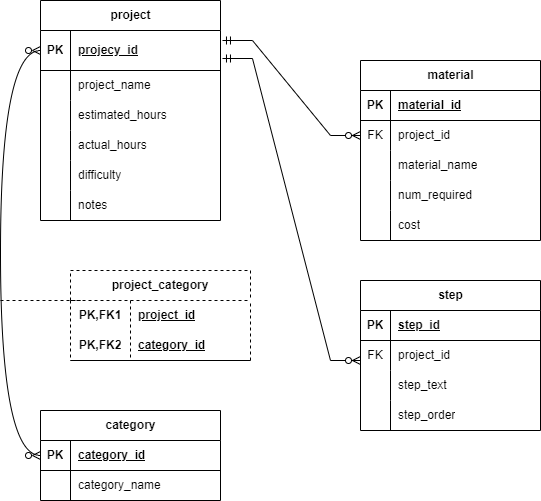

The diagram above was exported from draw.io. Its source (the exported page's mxGraphModel, read from the mxfile embedded in the PNG):
<mxGraphModel dx="1114" dy="592" grid="1" gridSize="10" guides="1" tooltips="1" connect="1" arrows="1" fold="1" page="1" pageScale="1" pageWidth="850" pageHeight="1100" math="0" shadow="0">
  <root>
    <mxCell id="0" />
    <mxCell id="1" parent="0" />
    <mxCell id="Kj05PpUQlp-3L_WdwaWY-51" value="project" style="shape=table;startSize=30;container=1;collapsible=1;childLayout=tableLayout;fixedRows=1;rowLines=0;fontStyle=1;align=center;resizeLast=1;html=1;" parent="1" vertex="1">
      <mxGeometry x="40" y="80" width="180" height="220" as="geometry">
        <mxRectangle x="40" y="80" width="80" height="30" as="alternateBounds" />
      </mxGeometry>
    </mxCell>
    <mxCell id="Kj05PpUQlp-3L_WdwaWY-52" value="" style="shape=tableRow;horizontal=0;startSize=0;swimlaneHead=0;swimlaneBody=0;fillColor=none;collapsible=0;dropTarget=0;points=[[0,0.5],[1,0.5]];portConstraint=eastwest;top=0;left=0;right=0;bottom=1;" parent="Kj05PpUQlp-3L_WdwaWY-51" vertex="1">
      <mxGeometry y="30" width="180" height="40" as="geometry" />
    </mxCell>
    <mxCell id="Kj05PpUQlp-3L_WdwaWY-53" value="PK" style="shape=partialRectangle;connectable=0;fillColor=none;top=0;left=0;bottom=0;right=0;fontStyle=1;overflow=hidden;whiteSpace=wrap;html=1;" parent="Kj05PpUQlp-3L_WdwaWY-52" vertex="1">
      <mxGeometry width="30" height="40" as="geometry">
        <mxRectangle width="30" height="40" as="alternateBounds" />
      </mxGeometry>
    </mxCell>
    <mxCell id="Kj05PpUQlp-3L_WdwaWY-54" value="projecy_id" style="shape=partialRectangle;connectable=0;fillColor=none;top=0;left=0;bottom=0;right=0;align=left;spacingLeft=6;fontStyle=5;overflow=hidden;whiteSpace=wrap;html=1;" parent="Kj05PpUQlp-3L_WdwaWY-52" vertex="1">
      <mxGeometry x="30" width="150" height="40" as="geometry">
        <mxRectangle width="150" height="40" as="alternateBounds" />
      </mxGeometry>
    </mxCell>
    <mxCell id="Kj05PpUQlp-3L_WdwaWY-58" value="" style="shape=tableRow;horizontal=0;startSize=0;swimlaneHead=0;swimlaneBody=0;fillColor=none;collapsible=0;dropTarget=0;points=[[0,0.5],[1,0.5]];portConstraint=eastwest;top=0;left=0;right=0;bottom=0;" parent="Kj05PpUQlp-3L_WdwaWY-51" vertex="1">
      <mxGeometry y="70" width="180" height="30" as="geometry" />
    </mxCell>
    <mxCell id="Kj05PpUQlp-3L_WdwaWY-59" value="" style="shape=partialRectangle;connectable=0;fillColor=none;top=0;left=0;bottom=0;right=0;editable=1;overflow=hidden;whiteSpace=wrap;html=1;" parent="Kj05PpUQlp-3L_WdwaWY-58" vertex="1">
      <mxGeometry width="30" height="30" as="geometry">
        <mxRectangle width="30" height="30" as="alternateBounds" />
      </mxGeometry>
    </mxCell>
    <mxCell id="Kj05PpUQlp-3L_WdwaWY-60" value="project_name" style="shape=partialRectangle;connectable=0;fillColor=none;top=0;left=0;bottom=0;right=0;align=left;spacingLeft=6;overflow=hidden;whiteSpace=wrap;html=1;" parent="Kj05PpUQlp-3L_WdwaWY-58" vertex="1">
      <mxGeometry x="30" width="150" height="30" as="geometry">
        <mxRectangle width="150" height="30" as="alternateBounds" />
      </mxGeometry>
    </mxCell>
    <mxCell id="Kj05PpUQlp-3L_WdwaWY-61" value="" style="shape=tableRow;horizontal=0;startSize=0;swimlaneHead=0;swimlaneBody=0;fillColor=none;collapsible=0;dropTarget=0;points=[[0,0.5],[1,0.5]];portConstraint=eastwest;top=0;left=0;right=0;bottom=0;" parent="Kj05PpUQlp-3L_WdwaWY-51" vertex="1">
      <mxGeometry y="100" width="180" height="30" as="geometry" />
    </mxCell>
    <mxCell id="Kj05PpUQlp-3L_WdwaWY-62" value="" style="shape=partialRectangle;connectable=0;fillColor=none;top=0;left=0;bottom=0;right=0;editable=1;overflow=hidden;whiteSpace=wrap;html=1;" parent="Kj05PpUQlp-3L_WdwaWY-61" vertex="1">
      <mxGeometry width="30" height="30" as="geometry">
        <mxRectangle width="30" height="30" as="alternateBounds" />
      </mxGeometry>
    </mxCell>
    <mxCell id="Kj05PpUQlp-3L_WdwaWY-63" value="estimated_hours" style="shape=partialRectangle;connectable=0;fillColor=none;top=0;left=0;bottom=0;right=0;align=left;spacingLeft=6;overflow=hidden;whiteSpace=wrap;html=1;" parent="Kj05PpUQlp-3L_WdwaWY-61" vertex="1">
      <mxGeometry x="30" width="150" height="30" as="geometry">
        <mxRectangle width="150" height="30" as="alternateBounds" />
      </mxGeometry>
    </mxCell>
    <mxCell id="Kj05PpUQlp-3L_WdwaWY-135" style="shape=tableRow;horizontal=0;startSize=0;swimlaneHead=0;swimlaneBody=0;fillColor=none;collapsible=0;dropTarget=0;points=[[0,0.5],[1,0.5]];portConstraint=eastwest;top=0;left=0;right=0;bottom=0;" parent="Kj05PpUQlp-3L_WdwaWY-51" vertex="1">
      <mxGeometry y="130" width="180" height="30" as="geometry" />
    </mxCell>
    <mxCell id="Kj05PpUQlp-3L_WdwaWY-136" style="shape=partialRectangle;connectable=0;fillColor=none;top=0;left=0;bottom=0;right=0;editable=1;overflow=hidden;whiteSpace=wrap;html=1;" parent="Kj05PpUQlp-3L_WdwaWY-135" vertex="1">
      <mxGeometry width="30" height="30" as="geometry">
        <mxRectangle width="30" height="30" as="alternateBounds" />
      </mxGeometry>
    </mxCell>
    <mxCell id="Kj05PpUQlp-3L_WdwaWY-137" value="actual_hours" style="shape=partialRectangle;connectable=0;fillColor=none;top=0;left=0;bottom=0;right=0;align=left;spacingLeft=6;overflow=hidden;whiteSpace=wrap;html=1;" parent="Kj05PpUQlp-3L_WdwaWY-135" vertex="1">
      <mxGeometry x="30" width="150" height="30" as="geometry">
        <mxRectangle width="150" height="30" as="alternateBounds" />
      </mxGeometry>
    </mxCell>
    <mxCell id="Kj05PpUQlp-3L_WdwaWY-138" style="shape=tableRow;horizontal=0;startSize=0;swimlaneHead=0;swimlaneBody=0;fillColor=none;collapsible=0;dropTarget=0;points=[[0,0.5],[1,0.5]];portConstraint=eastwest;top=0;left=0;right=0;bottom=0;" parent="Kj05PpUQlp-3L_WdwaWY-51" vertex="1">
      <mxGeometry y="160" width="180" height="30" as="geometry" />
    </mxCell>
    <mxCell id="Kj05PpUQlp-3L_WdwaWY-139" style="shape=partialRectangle;connectable=0;fillColor=none;top=0;left=0;bottom=0;right=0;editable=1;overflow=hidden;whiteSpace=wrap;html=1;" parent="Kj05PpUQlp-3L_WdwaWY-138" vertex="1">
      <mxGeometry width="30" height="30" as="geometry">
        <mxRectangle width="30" height="30" as="alternateBounds" />
      </mxGeometry>
    </mxCell>
    <mxCell id="Kj05PpUQlp-3L_WdwaWY-140" value="difficulty" style="shape=partialRectangle;connectable=0;fillColor=none;top=0;left=0;bottom=0;right=0;align=left;spacingLeft=6;overflow=hidden;whiteSpace=wrap;html=1;" parent="Kj05PpUQlp-3L_WdwaWY-138" vertex="1">
      <mxGeometry x="30" width="150" height="30" as="geometry">
        <mxRectangle width="150" height="30" as="alternateBounds" />
      </mxGeometry>
    </mxCell>
    <mxCell id="Kj05PpUQlp-3L_WdwaWY-141" style="shape=tableRow;horizontal=0;startSize=0;swimlaneHead=0;swimlaneBody=0;fillColor=none;collapsible=0;dropTarget=0;points=[[0,0.5],[1,0.5]];portConstraint=eastwest;top=0;left=0;right=0;bottom=0;" parent="Kj05PpUQlp-3L_WdwaWY-51" vertex="1">
      <mxGeometry y="190" width="180" height="30" as="geometry" />
    </mxCell>
    <mxCell id="Kj05PpUQlp-3L_WdwaWY-142" style="shape=partialRectangle;connectable=0;fillColor=none;top=0;left=0;bottom=0;right=0;editable=1;overflow=hidden;whiteSpace=wrap;html=1;" parent="Kj05PpUQlp-3L_WdwaWY-141" vertex="1">
      <mxGeometry width="30" height="30" as="geometry">
        <mxRectangle width="30" height="30" as="alternateBounds" />
      </mxGeometry>
    </mxCell>
    <mxCell id="Kj05PpUQlp-3L_WdwaWY-143" value="notes" style="shape=partialRectangle;connectable=0;fillColor=none;top=0;left=0;bottom=0;right=0;align=left;spacingLeft=6;overflow=hidden;whiteSpace=wrap;html=1;" parent="Kj05PpUQlp-3L_WdwaWY-141" vertex="1">
      <mxGeometry x="30" width="150" height="30" as="geometry">
        <mxRectangle width="150" height="30" as="alternateBounds" />
      </mxGeometry>
    </mxCell>
    <mxCell id="Kj05PpUQlp-3L_WdwaWY-64" value="step" style="shape=table;startSize=30;container=1;collapsible=1;childLayout=tableLayout;fixedRows=1;rowLines=0;fontStyle=1;align=center;resizeLast=1;html=1;" parent="1" vertex="1">
      <mxGeometry x="360" y="360" width="180" height="150" as="geometry" />
    </mxCell>
    <mxCell id="Kj05PpUQlp-3L_WdwaWY-65" value="" style="shape=tableRow;horizontal=0;startSize=0;swimlaneHead=0;swimlaneBody=0;fillColor=none;collapsible=0;dropTarget=0;points=[[0,0.5],[1,0.5]];portConstraint=eastwest;top=0;left=0;right=0;bottom=1;" parent="Kj05PpUQlp-3L_WdwaWY-64" vertex="1">
      <mxGeometry y="30" width="180" height="30" as="geometry" />
    </mxCell>
    <mxCell id="Kj05PpUQlp-3L_WdwaWY-66" value="PK" style="shape=partialRectangle;connectable=0;fillColor=none;top=0;left=0;bottom=0;right=0;fontStyle=1;overflow=hidden;whiteSpace=wrap;html=1;" parent="Kj05PpUQlp-3L_WdwaWY-65" vertex="1">
      <mxGeometry width="30" height="30" as="geometry">
        <mxRectangle width="30" height="30" as="alternateBounds" />
      </mxGeometry>
    </mxCell>
    <mxCell id="Kj05PpUQlp-3L_WdwaWY-67" value="step_id" style="shape=partialRectangle;connectable=0;fillColor=none;top=0;left=0;bottom=0;right=0;align=left;spacingLeft=6;fontStyle=5;overflow=hidden;whiteSpace=wrap;html=1;" parent="Kj05PpUQlp-3L_WdwaWY-65" vertex="1">
      <mxGeometry x="30" width="150" height="30" as="geometry">
        <mxRectangle width="150" height="30" as="alternateBounds" />
      </mxGeometry>
    </mxCell>
    <mxCell id="Kj05PpUQlp-3L_WdwaWY-68" value="" style="shape=tableRow;horizontal=0;startSize=0;swimlaneHead=0;swimlaneBody=0;fillColor=none;collapsible=0;dropTarget=0;points=[[0,0.5],[1,0.5]];portConstraint=eastwest;top=0;left=0;right=0;bottom=0;" parent="Kj05PpUQlp-3L_WdwaWY-64" vertex="1">
      <mxGeometry y="60" width="180" height="30" as="geometry" />
    </mxCell>
    <mxCell id="Kj05PpUQlp-3L_WdwaWY-69" value="FK" style="shape=partialRectangle;connectable=0;fillColor=none;top=0;left=0;bottom=0;right=0;editable=1;overflow=hidden;whiteSpace=wrap;html=1;" parent="Kj05PpUQlp-3L_WdwaWY-68" vertex="1">
      <mxGeometry width="30" height="30" as="geometry">
        <mxRectangle width="30" height="30" as="alternateBounds" />
      </mxGeometry>
    </mxCell>
    <mxCell id="Kj05PpUQlp-3L_WdwaWY-70" value="project_id" style="shape=partialRectangle;connectable=0;fillColor=none;top=0;left=0;bottom=0;right=0;align=left;spacingLeft=6;overflow=hidden;whiteSpace=wrap;html=1;" parent="Kj05PpUQlp-3L_WdwaWY-68" vertex="1">
      <mxGeometry x="30" width="150" height="30" as="geometry">
        <mxRectangle width="150" height="30" as="alternateBounds" />
      </mxGeometry>
    </mxCell>
    <mxCell id="Kj05PpUQlp-3L_WdwaWY-71" value="" style="shape=tableRow;horizontal=0;startSize=0;swimlaneHead=0;swimlaneBody=0;fillColor=none;collapsible=0;dropTarget=0;points=[[0,0.5],[1,0.5]];portConstraint=eastwest;top=0;left=0;right=0;bottom=0;" parent="Kj05PpUQlp-3L_WdwaWY-64" vertex="1">
      <mxGeometry y="90" width="180" height="30" as="geometry" />
    </mxCell>
    <mxCell id="Kj05PpUQlp-3L_WdwaWY-72" value="" style="shape=partialRectangle;connectable=0;fillColor=none;top=0;left=0;bottom=0;right=0;editable=1;overflow=hidden;whiteSpace=wrap;html=1;" parent="Kj05PpUQlp-3L_WdwaWY-71" vertex="1">
      <mxGeometry width="30" height="30" as="geometry">
        <mxRectangle width="30" height="30" as="alternateBounds" />
      </mxGeometry>
    </mxCell>
    <mxCell id="Kj05PpUQlp-3L_WdwaWY-73" value="step_text" style="shape=partialRectangle;connectable=0;fillColor=none;top=0;left=0;bottom=0;right=0;align=left;spacingLeft=6;overflow=hidden;whiteSpace=wrap;html=1;" parent="Kj05PpUQlp-3L_WdwaWY-71" vertex="1">
      <mxGeometry x="30" width="150" height="30" as="geometry">
        <mxRectangle width="150" height="30" as="alternateBounds" />
      </mxGeometry>
    </mxCell>
    <mxCell id="Kj05PpUQlp-3L_WdwaWY-74" value="" style="shape=tableRow;horizontal=0;startSize=0;swimlaneHead=0;swimlaneBody=0;fillColor=none;collapsible=0;dropTarget=0;points=[[0,0.5],[1,0.5]];portConstraint=eastwest;top=0;left=0;right=0;bottom=0;" parent="Kj05PpUQlp-3L_WdwaWY-64" vertex="1">
      <mxGeometry y="120" width="180" height="30" as="geometry" />
    </mxCell>
    <mxCell id="Kj05PpUQlp-3L_WdwaWY-75" value="" style="shape=partialRectangle;connectable=0;fillColor=none;top=0;left=0;bottom=0;right=0;editable=1;overflow=hidden;whiteSpace=wrap;html=1;" parent="Kj05PpUQlp-3L_WdwaWY-74" vertex="1">
      <mxGeometry width="30" height="30" as="geometry">
        <mxRectangle width="30" height="30" as="alternateBounds" />
      </mxGeometry>
    </mxCell>
    <mxCell id="Kj05PpUQlp-3L_WdwaWY-76" value="step_order" style="shape=partialRectangle;connectable=0;fillColor=none;top=0;left=0;bottom=0;right=0;align=left;spacingLeft=6;overflow=hidden;whiteSpace=wrap;html=1;" parent="Kj05PpUQlp-3L_WdwaWY-74" vertex="1">
      <mxGeometry x="30" width="150" height="30" as="geometry">
        <mxRectangle width="150" height="30" as="alternateBounds" />
      </mxGeometry>
    </mxCell>
    <mxCell id="Kj05PpUQlp-3L_WdwaWY-77" value="category" style="shape=table;startSize=30;container=1;collapsible=1;childLayout=tableLayout;fixedRows=1;rowLines=0;fontStyle=1;align=center;resizeLast=1;html=1;" parent="1" vertex="1">
      <mxGeometry x="40" y="490" width="180" height="90" as="geometry" />
    </mxCell>
    <mxCell id="Kj05PpUQlp-3L_WdwaWY-78" value="" style="shape=tableRow;horizontal=0;startSize=0;swimlaneHead=0;swimlaneBody=0;fillColor=none;collapsible=0;dropTarget=0;points=[[0,0.5],[1,0.5]];portConstraint=eastwest;top=0;left=0;right=0;bottom=1;" parent="Kj05PpUQlp-3L_WdwaWY-77" vertex="1">
      <mxGeometry y="30" width="180" height="30" as="geometry" />
    </mxCell>
    <mxCell id="Kj05PpUQlp-3L_WdwaWY-79" value="PK" style="shape=partialRectangle;connectable=0;fillColor=none;top=0;left=0;bottom=0;right=0;fontStyle=1;overflow=hidden;whiteSpace=wrap;html=1;" parent="Kj05PpUQlp-3L_WdwaWY-78" vertex="1">
      <mxGeometry width="30" height="30" as="geometry">
        <mxRectangle width="30" height="30" as="alternateBounds" />
      </mxGeometry>
    </mxCell>
    <mxCell id="Kj05PpUQlp-3L_WdwaWY-80" value="category_id" style="shape=partialRectangle;connectable=0;fillColor=none;top=0;left=0;bottom=0;right=0;align=left;spacingLeft=6;fontStyle=5;overflow=hidden;whiteSpace=wrap;html=1;" parent="Kj05PpUQlp-3L_WdwaWY-78" vertex="1">
      <mxGeometry x="30" width="150" height="30" as="geometry">
        <mxRectangle width="150" height="30" as="alternateBounds" />
      </mxGeometry>
    </mxCell>
    <mxCell id="Kj05PpUQlp-3L_WdwaWY-81" value="" style="shape=tableRow;horizontal=0;startSize=0;swimlaneHead=0;swimlaneBody=0;fillColor=none;collapsible=0;dropTarget=0;points=[[0,0.5],[1,0.5]];portConstraint=eastwest;top=0;left=0;right=0;bottom=0;" parent="Kj05PpUQlp-3L_WdwaWY-77" vertex="1">
      <mxGeometry y="60" width="180" height="30" as="geometry" />
    </mxCell>
    <mxCell id="Kj05PpUQlp-3L_WdwaWY-82" value="" style="shape=partialRectangle;connectable=0;fillColor=none;top=0;left=0;bottom=0;right=0;editable=1;overflow=hidden;whiteSpace=wrap;html=1;" parent="Kj05PpUQlp-3L_WdwaWY-81" vertex="1">
      <mxGeometry width="30" height="30" as="geometry">
        <mxRectangle width="30" height="30" as="alternateBounds" />
      </mxGeometry>
    </mxCell>
    <mxCell id="Kj05PpUQlp-3L_WdwaWY-83" value="category_name" style="shape=partialRectangle;connectable=0;fillColor=none;top=0;left=0;bottom=0;right=0;align=left;spacingLeft=6;overflow=hidden;whiteSpace=wrap;html=1;" parent="Kj05PpUQlp-3L_WdwaWY-81" vertex="1">
      <mxGeometry x="30" width="150" height="30" as="geometry">
        <mxRectangle width="150" height="30" as="alternateBounds" />
      </mxGeometry>
    </mxCell>
    <mxCell id="Kj05PpUQlp-3L_WdwaWY-103" value="material" style="shape=table;startSize=30;container=1;collapsible=1;childLayout=tableLayout;fixedRows=1;rowLines=0;fontStyle=1;align=center;resizeLast=1;html=1;" parent="1" vertex="1">
      <mxGeometry x="360" y="140" width="180" height="180" as="geometry" />
    </mxCell>
    <mxCell id="Kj05PpUQlp-3L_WdwaWY-104" value="" style="shape=tableRow;horizontal=0;startSize=0;swimlaneHead=0;swimlaneBody=0;fillColor=none;collapsible=0;dropTarget=0;points=[[0,0.5],[1,0.5]];portConstraint=eastwest;top=0;left=0;right=0;bottom=1;" parent="Kj05PpUQlp-3L_WdwaWY-103" vertex="1">
      <mxGeometry y="30" width="180" height="30" as="geometry" />
    </mxCell>
    <mxCell id="Kj05PpUQlp-3L_WdwaWY-105" value="PK" style="shape=partialRectangle;connectable=0;fillColor=none;top=0;left=0;bottom=0;right=0;fontStyle=1;overflow=hidden;whiteSpace=wrap;html=1;" parent="Kj05PpUQlp-3L_WdwaWY-104" vertex="1">
      <mxGeometry width="30" height="30" as="geometry">
        <mxRectangle width="30" height="30" as="alternateBounds" />
      </mxGeometry>
    </mxCell>
    <mxCell id="Kj05PpUQlp-3L_WdwaWY-106" value="material_id" style="shape=partialRectangle;connectable=0;fillColor=none;top=0;left=0;bottom=0;right=0;align=left;spacingLeft=6;fontStyle=5;overflow=hidden;whiteSpace=wrap;html=1;" parent="Kj05PpUQlp-3L_WdwaWY-104" vertex="1">
      <mxGeometry x="30" width="150" height="30" as="geometry">
        <mxRectangle width="150" height="30" as="alternateBounds" />
      </mxGeometry>
    </mxCell>
    <mxCell id="Kj05PpUQlp-3L_WdwaWY-107" value="" style="shape=tableRow;horizontal=0;startSize=0;swimlaneHead=0;swimlaneBody=0;fillColor=none;collapsible=0;dropTarget=0;points=[[0,0.5],[1,0.5]];portConstraint=eastwest;top=0;left=0;right=0;bottom=0;" parent="Kj05PpUQlp-3L_WdwaWY-103" vertex="1">
      <mxGeometry y="60" width="180" height="30" as="geometry" />
    </mxCell>
    <mxCell id="Kj05PpUQlp-3L_WdwaWY-108" value="FK" style="shape=partialRectangle;connectable=0;fillColor=none;top=0;left=0;bottom=0;right=0;editable=1;overflow=hidden;whiteSpace=wrap;html=1;" parent="Kj05PpUQlp-3L_WdwaWY-107" vertex="1">
      <mxGeometry width="30" height="30" as="geometry">
        <mxRectangle width="30" height="30" as="alternateBounds" />
      </mxGeometry>
    </mxCell>
    <mxCell id="Kj05PpUQlp-3L_WdwaWY-109" value="project_id" style="shape=partialRectangle;connectable=0;fillColor=none;top=0;left=0;bottom=0;right=0;align=left;spacingLeft=6;overflow=hidden;whiteSpace=wrap;html=1;" parent="Kj05PpUQlp-3L_WdwaWY-107" vertex="1">
      <mxGeometry x="30" width="150" height="30" as="geometry">
        <mxRectangle width="150" height="30" as="alternateBounds" />
      </mxGeometry>
    </mxCell>
    <mxCell id="Kj05PpUQlp-3L_WdwaWY-110" value="" style="shape=tableRow;horizontal=0;startSize=0;swimlaneHead=0;swimlaneBody=0;fillColor=none;collapsible=0;dropTarget=0;points=[[0,0.5],[1,0.5]];portConstraint=eastwest;top=0;left=0;right=0;bottom=0;" parent="Kj05PpUQlp-3L_WdwaWY-103" vertex="1">
      <mxGeometry y="90" width="180" height="30" as="geometry" />
    </mxCell>
    <mxCell id="Kj05PpUQlp-3L_WdwaWY-111" value="" style="shape=partialRectangle;connectable=0;fillColor=none;top=0;left=0;bottom=0;right=0;editable=1;overflow=hidden;whiteSpace=wrap;html=1;" parent="Kj05PpUQlp-3L_WdwaWY-110" vertex="1">
      <mxGeometry width="30" height="30" as="geometry">
        <mxRectangle width="30" height="30" as="alternateBounds" />
      </mxGeometry>
    </mxCell>
    <mxCell id="Kj05PpUQlp-3L_WdwaWY-112" value="material_name" style="shape=partialRectangle;connectable=0;fillColor=none;top=0;left=0;bottom=0;right=0;align=left;spacingLeft=6;overflow=hidden;whiteSpace=wrap;html=1;" parent="Kj05PpUQlp-3L_WdwaWY-110" vertex="1">
      <mxGeometry x="30" width="150" height="30" as="geometry">
        <mxRectangle width="150" height="30" as="alternateBounds" />
      </mxGeometry>
    </mxCell>
    <mxCell id="Kj05PpUQlp-3L_WdwaWY-113" value="" style="shape=tableRow;horizontal=0;startSize=0;swimlaneHead=0;swimlaneBody=0;fillColor=none;collapsible=0;dropTarget=0;points=[[0,0.5],[1,0.5]];portConstraint=eastwest;top=0;left=0;right=0;bottom=0;" parent="Kj05PpUQlp-3L_WdwaWY-103" vertex="1">
      <mxGeometry y="120" width="180" height="30" as="geometry" />
    </mxCell>
    <mxCell id="Kj05PpUQlp-3L_WdwaWY-114" value="" style="shape=partialRectangle;connectable=0;fillColor=none;top=0;left=0;bottom=0;right=0;editable=1;overflow=hidden;whiteSpace=wrap;html=1;" parent="Kj05PpUQlp-3L_WdwaWY-113" vertex="1">
      <mxGeometry width="30" height="30" as="geometry">
        <mxRectangle width="30" height="30" as="alternateBounds" />
      </mxGeometry>
    </mxCell>
    <mxCell id="Kj05PpUQlp-3L_WdwaWY-115" value="num_required" style="shape=partialRectangle;connectable=0;fillColor=none;top=0;left=0;bottom=0;right=0;align=left;spacingLeft=6;overflow=hidden;whiteSpace=wrap;html=1;" parent="Kj05PpUQlp-3L_WdwaWY-113" vertex="1">
      <mxGeometry x="30" width="150" height="30" as="geometry">
        <mxRectangle width="150" height="30" as="alternateBounds" />
      </mxGeometry>
    </mxCell>
    <mxCell id="Kj05PpUQlp-3L_WdwaWY-144" style="shape=tableRow;horizontal=0;startSize=0;swimlaneHead=0;swimlaneBody=0;fillColor=none;collapsible=0;dropTarget=0;points=[[0,0.5],[1,0.5]];portConstraint=eastwest;top=0;left=0;right=0;bottom=0;" parent="Kj05PpUQlp-3L_WdwaWY-103" vertex="1">
      <mxGeometry y="150" width="180" height="30" as="geometry" />
    </mxCell>
    <mxCell id="Kj05PpUQlp-3L_WdwaWY-145" style="shape=partialRectangle;connectable=0;fillColor=none;top=0;left=0;bottom=0;right=0;editable=1;overflow=hidden;whiteSpace=wrap;html=1;" parent="Kj05PpUQlp-3L_WdwaWY-144" vertex="1">
      <mxGeometry width="30" height="30" as="geometry">
        <mxRectangle width="30" height="30" as="alternateBounds" />
      </mxGeometry>
    </mxCell>
    <mxCell id="Kj05PpUQlp-3L_WdwaWY-146" value="cost" style="shape=partialRectangle;connectable=0;fillColor=none;top=0;left=0;bottom=0;right=0;align=left;spacingLeft=6;overflow=hidden;whiteSpace=wrap;html=1;" parent="Kj05PpUQlp-3L_WdwaWY-144" vertex="1">
      <mxGeometry x="30" width="150" height="30" as="geometry">
        <mxRectangle width="150" height="30" as="alternateBounds" />
      </mxGeometry>
    </mxCell>
    <mxCell id="Kj05PpUQlp-3L_WdwaWY-119" value="project_category" style="shape=table;startSize=30;container=1;collapsible=1;childLayout=tableLayout;fixedRows=1;rowLines=0;fontStyle=1;align=center;resizeLast=1;html=1;whiteSpace=wrap;dashed=1;" parent="1" vertex="1">
      <mxGeometry x="70" y="350" width="180" height="90" as="geometry" />
    </mxCell>
    <mxCell id="Kj05PpUQlp-3L_WdwaWY-120" value="" style="shape=tableRow;horizontal=0;startSize=0;swimlaneHead=0;swimlaneBody=0;fillColor=none;collapsible=0;dropTarget=0;points=[[0,0.5],[1,0.5]];portConstraint=eastwest;top=0;left=0;right=0;bottom=0;html=1;" parent="Kj05PpUQlp-3L_WdwaWY-119" vertex="1">
      <mxGeometry y="30" width="180" height="30" as="geometry" />
    </mxCell>
    <mxCell id="Kj05PpUQlp-3L_WdwaWY-121" value="PK,FK1" style="shape=partialRectangle;connectable=0;fillColor=none;top=0;left=0;bottom=0;right=0;fontStyle=1;overflow=hidden;html=1;whiteSpace=wrap;" parent="Kj05PpUQlp-3L_WdwaWY-120" vertex="1">
      <mxGeometry width="60" height="30" as="geometry">
        <mxRectangle width="60" height="30" as="alternateBounds" />
      </mxGeometry>
    </mxCell>
    <mxCell id="Kj05PpUQlp-3L_WdwaWY-122" value="project_id" style="shape=partialRectangle;connectable=0;fillColor=none;top=0;left=0;bottom=0;right=0;align=left;spacingLeft=6;fontStyle=5;overflow=hidden;html=1;whiteSpace=wrap;" parent="Kj05PpUQlp-3L_WdwaWY-120" vertex="1">
      <mxGeometry x="60" width="120" height="30" as="geometry">
        <mxRectangle width="120" height="30" as="alternateBounds" />
      </mxGeometry>
    </mxCell>
    <mxCell id="Kj05PpUQlp-3L_WdwaWY-123" value="" style="shape=tableRow;horizontal=0;startSize=0;swimlaneHead=0;swimlaneBody=0;fillColor=none;collapsible=0;dropTarget=0;points=[[0,0.5],[1,0.5]];portConstraint=eastwest;top=0;left=0;right=0;bottom=1;html=1;" parent="Kj05PpUQlp-3L_WdwaWY-119" vertex="1">
      <mxGeometry y="60" width="180" height="30" as="geometry" />
    </mxCell>
    <mxCell id="Kj05PpUQlp-3L_WdwaWY-124" value="PK,FK2" style="shape=partialRectangle;connectable=0;fillColor=none;top=0;left=0;bottom=0;right=0;fontStyle=1;overflow=hidden;html=1;whiteSpace=wrap;" parent="Kj05PpUQlp-3L_WdwaWY-123" vertex="1">
      <mxGeometry width="60" height="30" as="geometry">
        <mxRectangle width="60" height="30" as="alternateBounds" />
      </mxGeometry>
    </mxCell>
    <mxCell id="Kj05PpUQlp-3L_WdwaWY-125" value="category_id" style="shape=partialRectangle;connectable=0;fillColor=none;top=0;left=0;bottom=0;right=0;align=left;spacingLeft=6;fontStyle=5;overflow=hidden;html=1;whiteSpace=wrap;" parent="Kj05PpUQlp-3L_WdwaWY-123" vertex="1">
      <mxGeometry x="60" width="120" height="30" as="geometry">
        <mxRectangle width="120" height="30" as="alternateBounds" />
      </mxGeometry>
    </mxCell>
    <mxCell id="Kj05PpUQlp-3L_WdwaWY-147" value="" style="edgeStyle=orthogonalEdgeStyle;fontSize=12;html=1;endArrow=ERzeroToMany;endFill=1;startArrow=ERzeroToMany;rounded=0;curved=1;entryX=0;entryY=0.5;entryDx=0;entryDy=0;exitX=0;exitY=0.5;exitDx=0;exitDy=0;" parent="1" source="Kj05PpUQlp-3L_WdwaWY-78" target="Kj05PpUQlp-3L_WdwaWY-52" edge="1">
      <mxGeometry width="100" height="100" relative="1" as="geometry">
        <mxPoint x="-240" y="300" as="sourcePoint" />
        <mxPoint x="-20" y="130.5" as="targetPoint" />
        <Array as="points">
          <mxPoint y="535" />
          <mxPoint y="130" />
        </Array>
      </mxGeometry>
    </mxCell>
    <mxCell id="Kj05PpUQlp-3L_WdwaWY-154" value="" style="endArrow=none;html=1;rounded=0;dashed=1;" parent="1" edge="1">
      <mxGeometry relative="1" as="geometry">
        <mxPoint y="380" as="sourcePoint" />
        <mxPoint x="80" y="380" as="targetPoint" />
      </mxGeometry>
    </mxCell>
    <mxCell id="Kj05PpUQlp-3L_WdwaWY-157" value="" style="edgeStyle=entityRelationEdgeStyle;fontSize=12;html=1;endArrow=ERzeroToMany;startArrow=ERmandOne;rounded=0;exitX=1.011;exitY=0.25;exitDx=0;exitDy=0;entryX=0;entryY=0.5;entryDx=0;entryDy=0;exitPerimeter=0;" parent="1" source="Kj05PpUQlp-3L_WdwaWY-52" edge="1">
      <mxGeometry width="100" height="100" relative="1" as="geometry">
        <mxPoint x="220" y="160" as="sourcePoint" />
        <mxPoint x="360" y="215" as="targetPoint" />
      </mxGeometry>
    </mxCell>
    <mxCell id="Kj05PpUQlp-3L_WdwaWY-158" value="" style="edgeStyle=entityRelationEdgeStyle;fontSize=12;html=1;endArrow=ERzeroToMany;startArrow=ERmandOne;rounded=0;exitX=1.011;exitY=0.7;exitDx=0;exitDy=0;exitPerimeter=0;" parent="1" source="Kj05PpUQlp-3L_WdwaWY-52" edge="1">
      <mxGeometry width="100" height="100" relative="1" as="geometry">
        <mxPoint x="220" y="220" as="sourcePoint" />
        <mxPoint x="360" y="440" as="targetPoint" />
      </mxGeometry>
    </mxCell>
  </root>
</mxGraphModel>